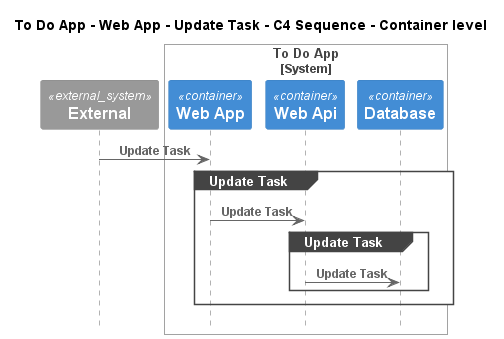

The diagram above was rendered by PlantUML. Its source (embedded in the PNG):
@startuml
!pragma layout smetana
!include ..\..\..\..\..\..\.c4s\C4_Sequence.puml

title To Do App - Web App - Update Task - C4 Sequence - Container level

System_Ext(C4InterFlow.SoftwareSystems.ExternalSystem, "External", "")

System_Boundary(ToDoAppExample.SoftwareSystems.ToDoApp, "To Do App")
    Container(ToDoAppExample.SoftwareSystems.ToDoApp.Containers.WebApp, "Web App", "", "")
    Container(ToDoAppExample.SoftwareSystems.ToDoApp.Containers.WebApi, "Web Api", "", "")
    Container(ToDoAppExample.SoftwareSystems.ToDoApp.Containers.Database, "Database", "", "")
Boundary_End()

Rel(C4InterFlow.SoftwareSystems.ExternalSystem, ToDoAppExample.SoftwareSystems.ToDoApp.Containers.WebApp, "Update Task")
group Update Task
Rel(ToDoAppExample.SoftwareSystems.ToDoApp.Containers.WebApp, ToDoAppExample.SoftwareSystems.ToDoApp.Containers.WebApi, "Update Task")
group Update Task
Rel(ToDoAppExample.SoftwareSystems.ToDoApp.Containers.WebApi, ToDoAppExample.SoftwareSystems.ToDoApp.Containers.Database, "Update Task")
end
end


@enduml